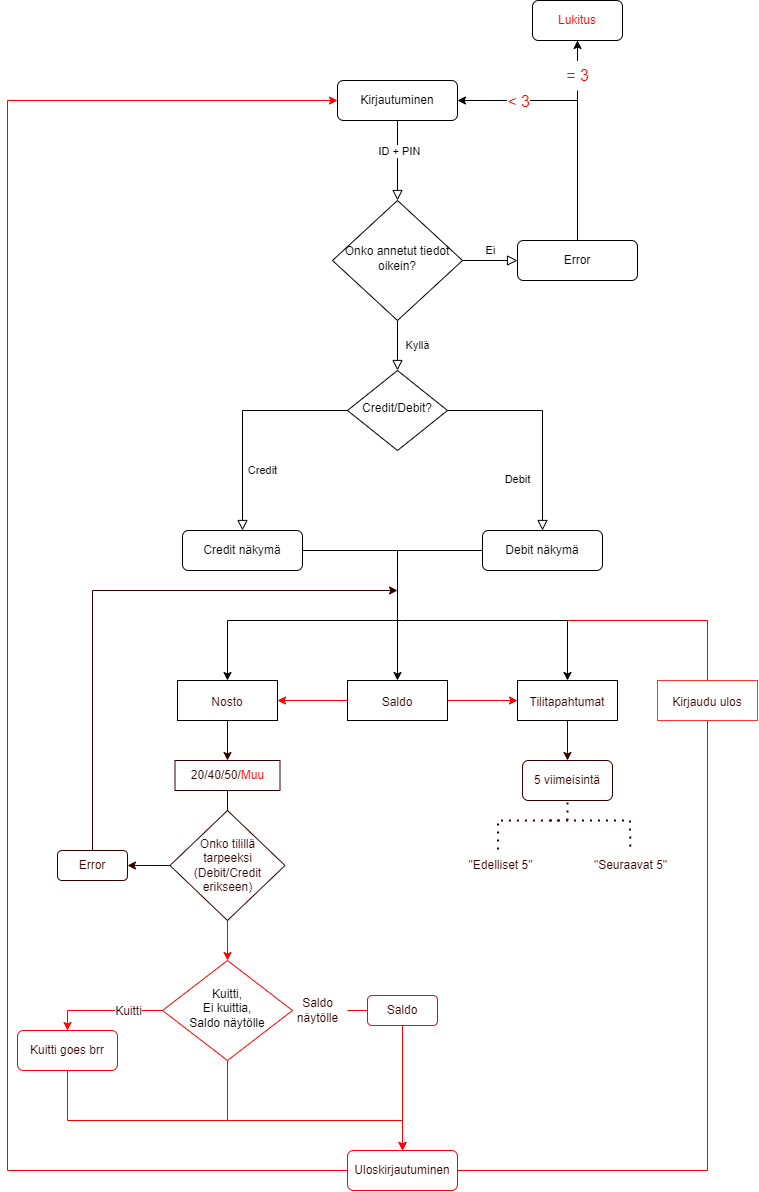

The diagram above was exported from draw.io. Its source (the exported page's mxGraphModel, read from the mxfile embedded in the PNG):
<mxGraphModel dx="2121" dy="1265" grid="1" gridSize="10" guides="1" tooltips="1" connect="1" arrows="1" fold="1" page="1" pageScale="1" pageWidth="827" pageHeight="1169" math="0" shadow="0">
  <root>
    <mxCell id="WIyWlLk6GJQsqaUBKTNV-0" />
    <mxCell id="WIyWlLk6GJQsqaUBKTNV-1" parent="WIyWlLk6GJQsqaUBKTNV-0" />
    <mxCell id="WIyWlLk6GJQsqaUBKTNV-2" value="" style="rounded=0;html=1;jettySize=auto;orthogonalLoop=1;fontSize=11;endArrow=block;endFill=0;endSize=8;strokeWidth=1;shadow=0;labelBackgroundColor=none;edgeStyle=orthogonalEdgeStyle;" parent="WIyWlLk6GJQsqaUBKTNV-1" source="WIyWlLk6GJQsqaUBKTNV-3" target="WIyWlLk6GJQsqaUBKTNV-6" edge="1">
      <mxGeometry relative="1" as="geometry" />
    </mxCell>
    <mxCell id="XgJT0Z1dEnfobnbDzdY_-0" value="ID + PIN" style="edgeLabel;html=1;align=center;verticalAlign=middle;resizable=0;points=[];" vertex="1" connectable="0" parent="WIyWlLk6GJQsqaUBKTNV-2">
      <mxGeometry x="-0.2536" y="1" relative="1" as="geometry">
        <mxPoint as="offset" />
      </mxGeometry>
    </mxCell>
    <mxCell id="WIyWlLk6GJQsqaUBKTNV-3" value="Kirjautuminen" style="rounded=1;whiteSpace=wrap;html=1;fontSize=12;glass=0;strokeWidth=1;shadow=0;" parent="WIyWlLk6GJQsqaUBKTNV-1" vertex="1">
      <mxGeometry x="380" y="200" width="120" height="40" as="geometry" />
    </mxCell>
    <mxCell id="WIyWlLk6GJQsqaUBKTNV-4" value="Kyllä" style="rounded=0;html=1;jettySize=auto;orthogonalLoop=1;fontSize=11;endArrow=block;endFill=0;endSize=8;strokeWidth=1;shadow=0;labelBackgroundColor=none;edgeStyle=orthogonalEdgeStyle;" parent="WIyWlLk6GJQsqaUBKTNV-1" source="WIyWlLk6GJQsqaUBKTNV-6" target="WIyWlLk6GJQsqaUBKTNV-10" edge="1">
      <mxGeometry y="20" relative="1" as="geometry">
        <mxPoint as="offset" />
      </mxGeometry>
    </mxCell>
    <mxCell id="WIyWlLk6GJQsqaUBKTNV-5" value="Ei" style="edgeStyle=orthogonalEdgeStyle;rounded=0;html=1;jettySize=auto;orthogonalLoop=1;fontSize=11;endArrow=block;endFill=0;endSize=8;strokeWidth=1;shadow=0;labelBackgroundColor=none;" parent="WIyWlLk6GJQsqaUBKTNV-1" source="WIyWlLk6GJQsqaUBKTNV-6" target="WIyWlLk6GJQsqaUBKTNV-7" edge="1">
      <mxGeometry y="10" relative="1" as="geometry">
        <mxPoint as="offset" />
      </mxGeometry>
    </mxCell>
    <mxCell id="WIyWlLk6GJQsqaUBKTNV-6" value="Onko annetut tiedot oikein?" style="rhombus;whiteSpace=wrap;html=1;shadow=0;fontFamily=Helvetica;fontSize=12;align=center;strokeWidth=1;spacing=6;spacingTop=-4;" parent="WIyWlLk6GJQsqaUBKTNV-1" vertex="1">
      <mxGeometry x="375" y="320" width="130" height="120" as="geometry" />
    </mxCell>
    <mxCell id="XgJT0Z1dEnfobnbDzdY_-6" value="" style="edgeStyle=orthogonalEdgeStyle;rounded=0;orthogonalLoop=1;jettySize=auto;html=1;startArrow=none;" edge="1" parent="WIyWlLk6GJQsqaUBKTNV-1" source="XgJT0Z1dEnfobnbDzdY_-13" target="XgJT0Z1dEnfobnbDzdY_-5">
      <mxGeometry relative="1" as="geometry" />
    </mxCell>
    <mxCell id="XgJT0Z1dEnfobnbDzdY_-7" style="edgeStyle=orthogonalEdgeStyle;rounded=0;orthogonalLoop=1;jettySize=auto;html=1;exitX=0.5;exitY=0;exitDx=0;exitDy=0;entryX=1;entryY=0.5;entryDx=0;entryDy=0;" edge="1" parent="WIyWlLk6GJQsqaUBKTNV-1" source="WIyWlLk6GJQsqaUBKTNV-7" target="WIyWlLk6GJQsqaUBKTNV-3">
      <mxGeometry relative="1" as="geometry" />
    </mxCell>
    <mxCell id="XgJT0Z1dEnfobnbDzdY_-12" value="&lt;font color=&quot;#ff0000&quot; style=&quot;font-size: 16px;&quot;&gt;&amp;lt; 3&lt;/font&gt;" style="edgeLabel;html=1;align=center;verticalAlign=middle;resizable=0;points=[];fontSize=12;" vertex="1" connectable="0" parent="XgJT0Z1dEnfobnbDzdY_-7">
      <mxGeometry x="0.3036" y="4" relative="1" as="geometry">
        <mxPoint x="-30" y="-4" as="offset" />
      </mxGeometry>
    </mxCell>
    <mxCell id="WIyWlLk6GJQsqaUBKTNV-7" value="Error" style="rounded=1;whiteSpace=wrap;html=1;fontSize=12;glass=0;strokeWidth=1;shadow=0;" parent="WIyWlLk6GJQsqaUBKTNV-1" vertex="1">
      <mxGeometry x="560" y="360" width="120" height="40" as="geometry" />
    </mxCell>
    <mxCell id="WIyWlLk6GJQsqaUBKTNV-8" value="Credit" style="rounded=0;html=1;jettySize=auto;orthogonalLoop=1;fontSize=11;endArrow=block;endFill=0;endSize=8;strokeWidth=1;shadow=0;labelBackgroundColor=none;edgeStyle=orthogonalEdgeStyle;" parent="WIyWlLk6GJQsqaUBKTNV-1" source="WIyWlLk6GJQsqaUBKTNV-10" target="WIyWlLk6GJQsqaUBKTNV-11" edge="1">
      <mxGeometry x="0.4666" y="20" relative="1" as="geometry">
        <mxPoint as="offset" />
      </mxGeometry>
    </mxCell>
    <mxCell id="WIyWlLk6GJQsqaUBKTNV-9" value="Debit" style="edgeStyle=orthogonalEdgeStyle;rounded=0;html=1;jettySize=auto;orthogonalLoop=1;fontSize=11;endArrow=block;endFill=0;endSize=8;strokeWidth=1;shadow=0;labelBackgroundColor=none;" parent="WIyWlLk6GJQsqaUBKTNV-1" source="WIyWlLk6GJQsqaUBKTNV-10" target="WIyWlLk6GJQsqaUBKTNV-12" edge="1">
      <mxGeometry x="0.52" y="-25" relative="1" as="geometry">
        <mxPoint as="offset" />
      </mxGeometry>
    </mxCell>
    <mxCell id="WIyWlLk6GJQsqaUBKTNV-10" value="Credit/Debit?" style="rhombus;whiteSpace=wrap;html=1;shadow=0;fontFamily=Helvetica;fontSize=12;align=center;strokeWidth=1;spacing=6;spacingTop=-4;rounded=0;" parent="WIyWlLk6GJQsqaUBKTNV-1" vertex="1">
      <mxGeometry x="390" y="490" width="100" height="80" as="geometry" />
    </mxCell>
    <mxCell id="XgJT0Z1dEnfobnbDzdY_-24" style="edgeStyle=orthogonalEdgeStyle;rounded=0;orthogonalLoop=1;jettySize=auto;html=1;exitX=1;exitY=0.5;exitDx=0;exitDy=0;fontSize=12;fontColor=#330000;" edge="1" parent="WIyWlLk6GJQsqaUBKTNV-1" source="WIyWlLk6GJQsqaUBKTNV-11" target="XgJT0Z1dEnfobnbDzdY_-17">
      <mxGeometry relative="1" as="geometry" />
    </mxCell>
    <mxCell id="WIyWlLk6GJQsqaUBKTNV-11" value="Credit näkymä" style="rounded=1;whiteSpace=wrap;html=1;fontSize=12;glass=0;strokeWidth=1;shadow=0;" parent="WIyWlLk6GJQsqaUBKTNV-1" vertex="1">
      <mxGeometry x="225" y="650" width="120" height="40" as="geometry" />
    </mxCell>
    <mxCell id="WIyWlLk6GJQsqaUBKTNV-12" value="Debit näkymä" style="rounded=1;whiteSpace=wrap;html=1;fontSize=12;glass=0;strokeWidth=1;shadow=0;" parent="WIyWlLk6GJQsqaUBKTNV-1" vertex="1">
      <mxGeometry x="525" y="650" width="120" height="40" as="geometry" />
    </mxCell>
    <mxCell id="XgJT0Z1dEnfobnbDzdY_-5" value="&lt;font color=&quot;#ff0000&quot;&gt;Lukitus&lt;/font&gt;" style="rounded=1;whiteSpace=wrap;html=1;" vertex="1" parent="WIyWlLk6GJQsqaUBKTNV-1">
      <mxGeometry x="575" y="120" width="90" height="40" as="geometry" />
    </mxCell>
    <mxCell id="XgJT0Z1dEnfobnbDzdY_-13" value="&lt;font color=&quot;#ff0000&quot;&gt;= 3&lt;/font&gt;" style="text;html=1;align=center;verticalAlign=middle;resizable=0;points=[];autosize=1;strokeColor=none;fillColor=none;fontSize=16;" vertex="1" parent="WIyWlLk6GJQsqaUBKTNV-1">
      <mxGeometry x="595" y="180" width="50" height="30" as="geometry" />
    </mxCell>
    <mxCell id="XgJT0Z1dEnfobnbDzdY_-14" value="" style="edgeStyle=orthogonalEdgeStyle;rounded=0;orthogonalLoop=1;jettySize=auto;html=1;endArrow=none;" edge="1" parent="WIyWlLk6GJQsqaUBKTNV-1" source="WIyWlLk6GJQsqaUBKTNV-7" target="XgJT0Z1dEnfobnbDzdY_-13">
      <mxGeometry relative="1" as="geometry">
        <mxPoint x="620" y="360" as="sourcePoint" />
        <mxPoint x="620" y="160" as="targetPoint" />
      </mxGeometry>
    </mxCell>
    <mxCell id="XgJT0Z1dEnfobnbDzdY_-31" value="" style="edgeStyle=orthogonalEdgeStyle;rounded=0;orthogonalLoop=1;jettySize=auto;html=1;strokeColor=#330000;fontSize=12;fontColor=#FF0000;" edge="1" parent="WIyWlLk6GJQsqaUBKTNV-1" source="XgJT0Z1dEnfobnbDzdY_-16" target="XgJT0Z1dEnfobnbDzdY_-30">
      <mxGeometry relative="1" as="geometry" />
    </mxCell>
    <mxCell id="XgJT0Z1dEnfobnbDzdY_-16" value="&lt;font style=&quot;font-size: 12px;&quot; color=&quot;#330000&quot;&gt;Nosto&lt;/font&gt;" style="rounded=0;whiteSpace=wrap;html=1;fontSize=16;fontColor=#FF0000;" vertex="1" parent="WIyWlLk6GJQsqaUBKTNV-1">
      <mxGeometry x="220" y="800" width="100" height="40" as="geometry" />
    </mxCell>
    <mxCell id="XgJT0Z1dEnfobnbDzdY_-28" value="" style="edgeStyle=orthogonalEdgeStyle;rounded=0;orthogonalLoop=1;jettySize=auto;html=1;strokeColor=#FF0000;fontSize=12;fontColor=#330000;" edge="1" parent="WIyWlLk6GJQsqaUBKTNV-1" source="XgJT0Z1dEnfobnbDzdY_-17" target="XgJT0Z1dEnfobnbDzdY_-16">
      <mxGeometry relative="1" as="geometry" />
    </mxCell>
    <mxCell id="XgJT0Z1dEnfobnbDzdY_-29" value="" style="edgeStyle=orthogonalEdgeStyle;rounded=0;orthogonalLoop=1;jettySize=auto;html=1;strokeColor=#FF0000;fontSize=12;fontColor=#330000;" edge="1" parent="WIyWlLk6GJQsqaUBKTNV-1" source="XgJT0Z1dEnfobnbDzdY_-17" target="XgJT0Z1dEnfobnbDzdY_-18">
      <mxGeometry relative="1" as="geometry" />
    </mxCell>
    <mxCell id="XgJT0Z1dEnfobnbDzdY_-17" value="&lt;font color=&quot;#330000&quot;&gt;&lt;span style=&quot;font-size: 12px;&quot;&gt;Saldo&lt;/span&gt;&lt;/font&gt;" style="rounded=0;whiteSpace=wrap;html=1;fontSize=16;fontColor=#FF0000;" vertex="1" parent="WIyWlLk6GJQsqaUBKTNV-1">
      <mxGeometry x="390" y="800" width="100" height="40" as="geometry" />
    </mxCell>
    <mxCell id="XgJT0Z1dEnfobnbDzdY_-43" value="" style="edgeStyle=orthogonalEdgeStyle;rounded=0;orthogonalLoop=1;jettySize=auto;html=1;strokeColor=#330000;fontSize=12;fontColor=#330000;" edge="1" parent="WIyWlLk6GJQsqaUBKTNV-1" source="XgJT0Z1dEnfobnbDzdY_-18" target="XgJT0Z1dEnfobnbDzdY_-42">
      <mxGeometry relative="1" as="geometry" />
    </mxCell>
    <mxCell id="XgJT0Z1dEnfobnbDzdY_-18" value="&lt;font color=&quot;#330000&quot;&gt;&lt;span style=&quot;font-size: 12px;&quot;&gt;Tilitapahtumat&lt;/span&gt;&lt;/font&gt;" style="rounded=0;whiteSpace=wrap;html=1;fontSize=16;fontColor=#FF0000;" vertex="1" parent="WIyWlLk6GJQsqaUBKTNV-1">
      <mxGeometry x="560" y="800" width="100" height="40" as="geometry" />
    </mxCell>
    <mxCell id="XgJT0Z1dEnfobnbDzdY_-25" value="" style="endArrow=none;html=1;rounded=0;fontSize=12;fontColor=#330000;entryX=0;entryY=0.5;entryDx=0;entryDy=0;" edge="1" parent="WIyWlLk6GJQsqaUBKTNV-1" target="WIyWlLk6GJQsqaUBKTNV-12">
      <mxGeometry width="50" height="50" relative="1" as="geometry">
        <mxPoint x="435" y="670" as="sourcePoint" />
        <mxPoint x="425" y="720" as="targetPoint" />
      </mxGeometry>
    </mxCell>
    <mxCell id="XgJT0Z1dEnfobnbDzdY_-26" value="" style="endArrow=classic;html=1;rounded=0;fontSize=12;fontColor=#330000;entryX=0.5;entryY=0;entryDx=0;entryDy=0;" edge="1" parent="WIyWlLk6GJQsqaUBKTNV-1" target="XgJT0Z1dEnfobnbDzdY_-16">
      <mxGeometry width="50" height="50" relative="1" as="geometry">
        <mxPoint x="445" y="740" as="sourcePoint" />
        <mxPoint x="425" y="740" as="targetPoint" />
        <Array as="points">
          <mxPoint x="270" y="740" />
        </Array>
      </mxGeometry>
    </mxCell>
    <mxCell id="XgJT0Z1dEnfobnbDzdY_-27" value="" style="endArrow=classic;html=1;rounded=0;fontSize=12;fontColor=#330000;entryX=0.5;entryY=0;entryDx=0;entryDy=0;" edge="1" parent="WIyWlLk6GJQsqaUBKTNV-1" target="XgJT0Z1dEnfobnbDzdY_-18">
      <mxGeometry width="50" height="50" relative="1" as="geometry">
        <mxPoint x="445" y="740" as="sourcePoint" />
        <mxPoint x="405" y="730" as="targetPoint" />
        <Array as="points">
          <mxPoint x="610" y="740" />
        </Array>
      </mxGeometry>
    </mxCell>
    <mxCell id="XgJT0Z1dEnfobnbDzdY_-30" value="20/40/50/&lt;font color=&quot;#ff0000&quot;&gt;Muu&lt;/font&gt;" style="rounded=0;whiteSpace=wrap;html=1;fontSize=12;fontColor=#330000;strokeColor=#330000;" vertex="1" parent="WIyWlLk6GJQsqaUBKTNV-1">
      <mxGeometry x="217.5" y="880" width="105" height="30" as="geometry" />
    </mxCell>
    <mxCell id="XgJT0Z1dEnfobnbDzdY_-36" style="edgeStyle=orthogonalEdgeStyle;rounded=0;orthogonalLoop=1;jettySize=auto;html=1;exitX=0;exitY=0.5;exitDx=0;exitDy=0;entryX=0.5;entryY=0;entryDx=0;entryDy=0;strokeColor=#FF0000;fontSize=12;fontColor=#330000;" edge="1" parent="WIyWlLk6GJQsqaUBKTNV-1" source="XgJT0Z1dEnfobnbDzdY_-33" target="XgJT0Z1dEnfobnbDzdY_-35">
      <mxGeometry relative="1" as="geometry" />
    </mxCell>
    <mxCell id="XgJT0Z1dEnfobnbDzdY_-38" value="Kuitti" style="edgeLabel;html=1;align=center;verticalAlign=middle;resizable=0;points=[];fontSize=12;fontColor=#330000;" vertex="1" connectable="0" parent="XgJT0Z1dEnfobnbDzdY_-36">
      <mxGeometry x="-0.2755" y="-3" relative="1" as="geometry">
        <mxPoint x="7" y="3" as="offset" />
      </mxGeometry>
    </mxCell>
    <mxCell id="XgJT0Z1dEnfobnbDzdY_-39" style="edgeStyle=orthogonalEdgeStyle;rounded=0;orthogonalLoop=1;jettySize=auto;html=1;exitX=1;exitY=0.5;exitDx=0;exitDy=0;strokeColor=#FF0000;fontSize=12;fontColor=#330000;startArrow=none;" edge="1" parent="WIyWlLk6GJQsqaUBKTNV-1" source="XgJT0Z1dEnfobnbDzdY_-55" target="XgJT0Z1dEnfobnbDzdY_-37">
      <mxGeometry relative="1" as="geometry">
        <Array as="points">
          <mxPoint x="445" y="1130" />
        </Array>
      </mxGeometry>
    </mxCell>
    <mxCell id="XgJT0Z1dEnfobnbDzdY_-49" style="edgeStyle=orthogonalEdgeStyle;rounded=0;orthogonalLoop=1;jettySize=auto;html=1;exitX=0.5;exitY=1;exitDx=0;exitDy=0;entryX=0.5;entryY=0;entryDx=0;entryDy=0;strokeColor=#FF0000;fontSize=12;fontColor=#330000;" edge="1" parent="WIyWlLk6GJQsqaUBKTNV-1" source="XgJT0Z1dEnfobnbDzdY_-33" target="XgJT0Z1dEnfobnbDzdY_-37">
      <mxGeometry relative="1" as="geometry">
        <Array as="points">
          <mxPoint x="270" y="1240" />
          <mxPoint x="445" y="1240" />
        </Array>
      </mxGeometry>
    </mxCell>
    <mxCell id="XgJT0Z1dEnfobnbDzdY_-33" value="Kuitti,&lt;br&gt;Ei kuittia,&lt;br&gt;Saldo näytölle" style="rhombus;whiteSpace=wrap;html=1;shadow=0;fontFamily=Helvetica;fontSize=12;align=center;strokeWidth=1;spacing=6;spacingTop=-4;strokeColor=#FF0000;" vertex="1" parent="WIyWlLk6GJQsqaUBKTNV-1">
      <mxGeometry x="205" y="1080" width="130" height="100" as="geometry" />
    </mxCell>
    <mxCell id="XgJT0Z1dEnfobnbDzdY_-35" value="&lt;font color=&quot;#330000&quot;&gt;Kuitti goes brr&lt;/font&gt;" style="rounded=1;whiteSpace=wrap;html=1;strokeColor=#FF0000;fontSize=12;fontColor=#FF0000;" vertex="1" parent="WIyWlLk6GJQsqaUBKTNV-1">
      <mxGeometry x="60" y="1150" width="100" height="40" as="geometry" />
    </mxCell>
    <mxCell id="XgJT0Z1dEnfobnbDzdY_-41" style="edgeStyle=orthogonalEdgeStyle;rounded=0;orthogonalLoop=1;jettySize=auto;html=1;exitX=0;exitY=0.5;exitDx=0;exitDy=0;entryX=0;entryY=0.5;entryDx=0;entryDy=0;strokeColor=#FF0000;fontSize=12;fontColor=#330000;" edge="1" parent="WIyWlLk6GJQsqaUBKTNV-1" source="XgJT0Z1dEnfobnbDzdY_-37" target="WIyWlLk6GJQsqaUBKTNV-3">
      <mxGeometry relative="1" as="geometry">
        <Array as="points">
          <mxPoint x="50" y="1290" />
          <mxPoint x="50" y="220" />
        </Array>
      </mxGeometry>
    </mxCell>
    <mxCell id="XgJT0Z1dEnfobnbDzdY_-37" value="&lt;font color=&quot;#330000&quot;&gt;Uloskirjautuminen&lt;/font&gt;" style="rounded=1;whiteSpace=wrap;html=1;strokeColor=#FF0000;fontSize=12;fontColor=#FF0000;" vertex="1" parent="WIyWlLk6GJQsqaUBKTNV-1">
      <mxGeometry x="390" y="1270" width="110" height="40" as="geometry" />
    </mxCell>
    <mxCell id="XgJT0Z1dEnfobnbDzdY_-42" value="&lt;font color=&quot;#330000&quot;&gt;5 viimeisintä&lt;/font&gt;" style="rounded=1;whiteSpace=wrap;html=1;strokeColor=#330000;fontSize=12;fontColor=#FF0000;" vertex="1" parent="WIyWlLk6GJQsqaUBKTNV-1">
      <mxGeometry x="565" y="880" width="90" height="40" as="geometry" />
    </mxCell>
    <mxCell id="XgJT0Z1dEnfobnbDzdY_-44" value="&quot;Edelliset 5&quot;" style="text;html=1;align=center;verticalAlign=middle;resizable=0;points=[];autosize=1;strokeColor=none;fillColor=none;fontSize=12;fontColor=#330000;" vertex="1" parent="WIyWlLk6GJQsqaUBKTNV-1">
      <mxGeometry x="497.5" y="970" width="90" height="30" as="geometry" />
    </mxCell>
    <mxCell id="XgJT0Z1dEnfobnbDzdY_-45" value="&quot;Seuraavat 5&quot;" style="text;html=1;align=center;verticalAlign=middle;resizable=0;points=[];autosize=1;strokeColor=none;fillColor=none;fontSize=12;fontColor=#330000;" vertex="1" parent="WIyWlLk6GJQsqaUBKTNV-1">
      <mxGeometry x="622.5" y="970" width="100" height="30" as="geometry" />
    </mxCell>
    <mxCell id="XgJT0Z1dEnfobnbDzdY_-46" value="" style="endArrow=none;dashed=1;html=1;dashPattern=1 3;strokeWidth=2;rounded=0;strokeColor=#330000;fontSize=12;fontColor=#330000;exitX=0.479;exitY=-0.036;exitDx=0;exitDy=0;exitPerimeter=0;" edge="1" parent="WIyWlLk6GJQsqaUBKTNV-1" source="XgJT0Z1dEnfobnbDzdY_-44">
      <mxGeometry width="50" height="50" relative="1" as="geometry">
        <mxPoint x="542.5" y="960" as="sourcePoint" />
        <mxPoint x="602.5" y="940" as="targetPoint" />
        <Array as="points">
          <mxPoint x="540.5" y="940" />
        </Array>
      </mxGeometry>
    </mxCell>
    <mxCell id="XgJT0Z1dEnfobnbDzdY_-47" value="" style="endArrow=none;dashed=1;html=1;dashPattern=1 3;strokeWidth=2;rounded=0;strokeColor=#330000;fontSize=12;fontColor=#330000;entryX=0.503;entryY=-0.006;entryDx=0;entryDy=0;entryPerimeter=0;" edge="1" parent="WIyWlLk6GJQsqaUBKTNV-1" target="XgJT0Z1dEnfobnbDzdY_-45">
      <mxGeometry width="50" height="50" relative="1" as="geometry">
        <mxPoint x="592.5" y="940" as="sourcePoint" />
        <mxPoint x="562.5" y="890" as="targetPoint" />
        <Array as="points">
          <mxPoint x="672.5" y="940" />
        </Array>
      </mxGeometry>
    </mxCell>
    <mxCell id="XgJT0Z1dEnfobnbDzdY_-48" value="" style="endArrow=none;dashed=1;html=1;dashPattern=1 3;strokeWidth=2;rounded=0;strokeColor=#330000;fontSize=12;fontColor=#330000;entryX=0.5;entryY=1;entryDx=0;entryDy=0;" edge="1" parent="WIyWlLk6GJQsqaUBKTNV-1" target="XgJT0Z1dEnfobnbDzdY_-42">
      <mxGeometry width="50" height="50" relative="1" as="geometry">
        <mxPoint x="610" y="940" as="sourcePoint" />
        <mxPoint x="570" y="890" as="targetPoint" />
      </mxGeometry>
    </mxCell>
    <mxCell id="XgJT0Z1dEnfobnbDzdY_-50" value="" style="endArrow=none;html=1;rounded=0;strokeColor=#FF0000;fontSize=12;fontColor=#330000;entryX=1;entryY=0.5;entryDx=0;entryDy=0;startArrow=none;" edge="1" parent="WIyWlLk6GJQsqaUBKTNV-1" source="XgJT0Z1dEnfobnbDzdY_-63" target="XgJT0Z1dEnfobnbDzdY_-37">
      <mxGeometry width="50" height="50" relative="1" as="geometry">
        <mxPoint x="750" y="740" as="sourcePoint" />
        <mxPoint x="470" y="600" as="targetPoint" />
        <Array as="points">
          <mxPoint x="750" y="1290" />
        </Array>
      </mxGeometry>
    </mxCell>
    <mxCell id="XgJT0Z1dEnfobnbDzdY_-51" value="" style="endArrow=none;html=1;rounded=0;strokeColor=#FF0000;fontSize=12;fontColor=#330000;" edge="1" parent="WIyWlLk6GJQsqaUBKTNV-1">
      <mxGeometry width="50" height="50" relative="1" as="geometry">
        <mxPoint x="610" y="740" as="sourcePoint" />
        <mxPoint x="750" y="740" as="targetPoint" />
      </mxGeometry>
    </mxCell>
    <mxCell id="XgJT0Z1dEnfobnbDzdY_-66" value="" style="edgeStyle=orthogonalEdgeStyle;rounded=0;orthogonalLoop=1;jettySize=auto;html=1;strokeColor=#FF0000;fontSize=12;fontColor=#330000;" edge="1" parent="WIyWlLk6GJQsqaUBKTNV-1" source="XgJT0Z1dEnfobnbDzdY_-53" target="XgJT0Z1dEnfobnbDzdY_-33">
      <mxGeometry relative="1" as="geometry" />
    </mxCell>
    <mxCell id="XgJT0Z1dEnfobnbDzdY_-68" value="" style="edgeStyle=orthogonalEdgeStyle;rounded=0;orthogonalLoop=1;jettySize=auto;html=1;strokeColor=#330000;fontSize=12;fontColor=#330000;" edge="1" parent="WIyWlLk6GJQsqaUBKTNV-1" source="XgJT0Z1dEnfobnbDzdY_-53" target="XgJT0Z1dEnfobnbDzdY_-67">
      <mxGeometry relative="1" as="geometry" />
    </mxCell>
    <mxCell id="XgJT0Z1dEnfobnbDzdY_-53" value="Onko tilillä&lt;br&gt;tarpeeksi&lt;br&gt;(Debit/Credit&lt;br&gt;erikseen)" style="rhombus;whiteSpace=wrap;html=1;strokeColor=#330000;fontSize=12;fontColor=#330000;" vertex="1" parent="WIyWlLk6GJQsqaUBKTNV-1">
      <mxGeometry x="212.5" y="930" width="115" height="110" as="geometry" />
    </mxCell>
    <mxCell id="XgJT0Z1dEnfobnbDzdY_-54" value="" style="edgeStyle=orthogonalEdgeStyle;rounded=0;orthogonalLoop=1;jettySize=auto;html=1;strokeColor=#330000;fontSize=12;fontColor=#FF0000;endArrow=none;" edge="1" parent="WIyWlLk6GJQsqaUBKTNV-1" source="XgJT0Z1dEnfobnbDzdY_-30" target="XgJT0Z1dEnfobnbDzdY_-53">
      <mxGeometry relative="1" as="geometry">
        <mxPoint x="270" y="910" as="sourcePoint" />
        <mxPoint x="270" y="1030.0000000000002" as="targetPoint" />
        <Array as="points" />
      </mxGeometry>
    </mxCell>
    <mxCell id="XgJT0Z1dEnfobnbDzdY_-55" value="&lt;font color=&quot;#330000&quot;&gt;Saldo&lt;/font&gt;" style="rounded=1;whiteSpace=wrap;html=1;strokeColor=#FF0000;fontSize=12;fontColor=#FF0000;" vertex="1" parent="WIyWlLk6GJQsqaUBKTNV-1">
      <mxGeometry x="410" y="1115" width="70" height="30" as="geometry" />
    </mxCell>
    <mxCell id="XgJT0Z1dEnfobnbDzdY_-59" value="" style="endArrow=none;html=1;rounded=0;strokeColor=#FF0000;fontSize=12;fontColor=#330000;exitX=1;exitY=0.5;exitDx=0;exitDy=0;entryX=0;entryY=0.5;entryDx=0;entryDy=0;startArrow=none;" edge="1" parent="WIyWlLk6GJQsqaUBKTNV-1" source="XgJT0Z1dEnfobnbDzdY_-58" target="XgJT0Z1dEnfobnbDzdY_-55">
      <mxGeometry width="50" height="50" relative="1" as="geometry">
        <mxPoint x="320" y="1050" as="sourcePoint" />
        <mxPoint x="370" y="1000" as="targetPoint" />
      </mxGeometry>
    </mxCell>
    <mxCell id="XgJT0Z1dEnfobnbDzdY_-58" value="Saldo&lt;br&gt;näytölle" style="text;html=1;align=center;verticalAlign=middle;resizable=0;points=[];autosize=1;strokeColor=none;fillColor=none;fontSize=12;fontColor=#330000;" vertex="1" parent="WIyWlLk6GJQsqaUBKTNV-1">
      <mxGeometry x="330" y="1110" width="60" height="40" as="geometry" />
    </mxCell>
    <mxCell id="XgJT0Z1dEnfobnbDzdY_-62" value="" style="endArrow=none;html=1;rounded=0;strokeColor=#FF0000;fontSize=12;fontColor=#330000;exitX=0.5;exitY=1;exitDx=0;exitDy=0;" edge="1" parent="WIyWlLk6GJQsqaUBKTNV-1" source="XgJT0Z1dEnfobnbDzdY_-35">
      <mxGeometry width="50" height="50" relative="1" as="geometry">
        <mxPoint x="290" y="850" as="sourcePoint" />
        <mxPoint x="270" y="1240" as="targetPoint" />
        <Array as="points">
          <mxPoint x="110" y="1240" />
        </Array>
      </mxGeometry>
    </mxCell>
    <mxCell id="XgJT0Z1dEnfobnbDzdY_-63" value="&lt;font color=&quot;#330000&quot;&gt;&lt;span style=&quot;font-size: 12px;&quot;&gt;Kirjaudu ulos&lt;/span&gt;&lt;/font&gt;" style="rounded=0;whiteSpace=wrap;html=1;fontSize=16;fontColor=#FF0000;strokeColor=#FF3333;" vertex="1" parent="WIyWlLk6GJQsqaUBKTNV-1">
      <mxGeometry x="700" y="800" width="100" height="40" as="geometry" />
    </mxCell>
    <mxCell id="XgJT0Z1dEnfobnbDzdY_-64" value="" style="endArrow=none;html=1;rounded=0;strokeColor=#FF0000;fontSize=12;fontColor=#330000;" edge="1" parent="WIyWlLk6GJQsqaUBKTNV-1" target="XgJT0Z1dEnfobnbDzdY_-63">
      <mxGeometry width="50" height="50" relative="1" as="geometry">
        <mxPoint x="750" y="740" as="sourcePoint" />
        <mxPoint x="500" y="1290" as="targetPoint" />
        <Array as="points" />
      </mxGeometry>
    </mxCell>
    <mxCell id="XgJT0Z1dEnfobnbDzdY_-67" value="Error" style="rounded=1;whiteSpace=wrap;html=1;strokeColor=#330000;fontSize=12;fontColor=#330000;" vertex="1" parent="WIyWlLk6GJQsqaUBKTNV-1">
      <mxGeometry x="100" y="970" width="70" height="30" as="geometry" />
    </mxCell>
    <mxCell id="XgJT0Z1dEnfobnbDzdY_-70" value="" style="endArrow=classic;html=1;rounded=0;strokeColor=#330000;fontSize=12;fontColor=#330000;exitX=0.5;exitY=0;exitDx=0;exitDy=0;" edge="1" parent="WIyWlLk6GJQsqaUBKTNV-1" source="XgJT0Z1dEnfobnbDzdY_-67">
      <mxGeometry width="50" height="50" relative="1" as="geometry">
        <mxPoint x="220" y="850" as="sourcePoint" />
        <mxPoint x="440" y="710" as="targetPoint" />
        <Array as="points">
          <mxPoint x="135" y="710" />
        </Array>
      </mxGeometry>
    </mxCell>
  </root>
</mxGraphModel>